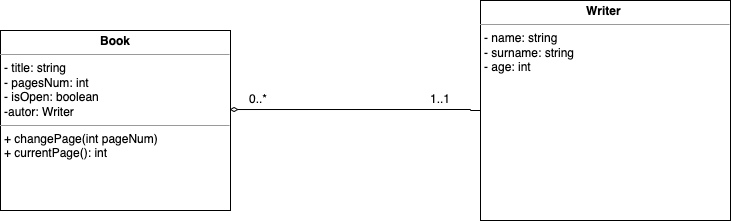

The diagram above was exported from draw.io. Its source (the exported page's mxGraphModel, read from the mxfile embedded in the PNG):
<mxGraphModel dx="1186" dy="614" grid="1" gridSize="10" guides="1" tooltips="1" connect="1" arrows="1" fold="1" page="1" pageScale="1" pageWidth="827" pageHeight="1169" math="0" shadow="0">
  <root>
    <mxCell id="0" />
    <mxCell id="1" parent="0" />
    <mxCell id="5xS924iaWLWsHlS0SaWR-1" value="&lt;p style=&quot;margin:0px;margin-top:4px;text-align:center;&quot;&gt;&lt;b&gt;Book&lt;/b&gt;&lt;/p&gt;&lt;hr size=&quot;1&quot;&gt;&lt;p style=&quot;margin:0px;margin-left:4px;&quot;&gt;- title: string&lt;/p&gt;&lt;p style=&quot;margin:0px;margin-left:4px;&quot;&gt;- pagesNum: int&lt;/p&gt;&lt;p style=&quot;margin:0px;margin-left:4px;&quot;&gt;- isOpen: boolean&lt;/p&gt;&lt;p style=&quot;margin:0px;margin-left:4px;&quot;&gt;-autor: Writer&lt;/p&gt;&lt;hr size=&quot;1&quot;&gt;&lt;p style=&quot;margin:0px;margin-left:4px;&quot;&gt;+ changePage(int pageNum)&lt;/p&gt;&lt;p style=&quot;margin:0px;margin-left:4px;&quot;&gt;+ currentPage(): int&lt;/p&gt;" style="verticalAlign=top;align=left;overflow=fill;fontSize=12;fontFamily=Helvetica;html=1;" parent="1" vertex="1">
      <mxGeometry x="70" y="360" width="230" height="180" as="geometry" />
    </mxCell>
    <mxCell id="5xS924iaWLWsHlS0SaWR-7" style="edgeStyle=orthogonalEdgeStyle;rounded=0;orthogonalLoop=1;jettySize=auto;html=1;exitX=0;exitY=0.5;exitDx=0;exitDy=0;entryX=0.996;entryY=0.439;entryDx=0;entryDy=0;endArrow=diamondThin;endFill=0;entryPerimeter=0;" parent="1" source="5xS924iaWLWsHlS0SaWR-2" target="5xS924iaWLWsHlS0SaWR-1" edge="1">
      <mxGeometry relative="1" as="geometry">
        <Array as="points">
          <mxPoint x="540" y="439" />
        </Array>
      </mxGeometry>
    </mxCell>
    <mxCell id="5xS924iaWLWsHlS0SaWR-2" value="&lt;p style=&quot;margin:0px;margin-top:4px;text-align:center;&quot;&gt;&lt;b&gt;Writer&amp;nbsp;&lt;/b&gt;&lt;/p&gt;&lt;hr size=&quot;1&quot;&gt;&lt;p style=&quot;margin:0px;margin-left:4px;&quot;&gt;- name: string&lt;/p&gt;&lt;p style=&quot;margin:0px;margin-left:4px;&quot;&gt;- surname: string&lt;/p&gt;&lt;p style=&quot;margin:0px;margin-left:4px;&quot;&gt;- age: int&lt;/p&gt;&lt;p style=&quot;margin:0px;margin-left:4px;&quot;&gt;&lt;br&gt;&lt;/p&gt;" style="verticalAlign=top;align=left;overflow=fill;fontSize=12;fontFamily=Helvetica;html=1;" parent="1" vertex="1">
      <mxGeometry x="550" y="330" width="250" height="220" as="geometry" />
    </mxCell>
    <mxCell id="5xS924iaWLWsHlS0SaWR-5" value="0..*" style="text;html=1;strokeColor=none;fillColor=none;align=center;verticalAlign=middle;whiteSpace=wrap;rounded=0;" parent="1" vertex="1">
      <mxGeometry x="298" y="414" width="60" height="30" as="geometry" />
    </mxCell>
    <mxCell id="5xS924iaWLWsHlS0SaWR-6" value="1..1" style="text;html=1;strokeColor=none;fillColor=none;align=center;verticalAlign=middle;whiteSpace=wrap;rounded=0;" parent="1" vertex="1">
      <mxGeometry x="480" y="414" width="60" height="30" as="geometry" />
    </mxCell>
  </root>
</mxGraphModel>